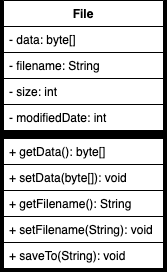

The diagram above was exported from draw.io. Its source (the exported page's mxGraphModel, read from the mxfile embedded in the PNG):
<mxGraphModel dx="511" dy="389" grid="1" gridSize="10" guides="1" tooltips="1" connect="1" arrows="1" fold="1" page="1" pageScale="1" pageWidth="1100" pageHeight="850" background="#000000" math="0" shadow="0">
  <root>
    <mxCell id="0" />
    <mxCell id="1" parent="0" />
    <mxCell id="2" value="" style="group" vertex="1" connectable="0" parent="1">
      <mxGeometry x="310" y="200" width="160" height="216" as="geometry" />
    </mxCell>
    <mxCell id="3" value="File" style="swimlane;fontStyle=1;align=center;verticalAlign=top;childLayout=stackLayout;horizontal=1;startSize=26;horizontalStack=0;resizeParent=1;resizeParentMax=0;resizeLast=0;collapsible=1;marginBottom=0;fillColor=#FFFFFF;" vertex="1" parent="2">
      <mxGeometry width="160" height="52" as="geometry">
        <mxRectangle x="310" y="200" width="100" height="26" as="alternateBounds" />
      </mxGeometry>
    </mxCell>
    <mxCell id="4" value="+ getData(): byte[]" style="text;strokeColor=#000000;fillColor=#ffffff;align=left;verticalAlign=top;spacingLeft=4;spacingRight=4;overflow=hidden;rotatable=0;points=[[0,0.5],[1,0.5]];portConstraint=eastwest;" vertex="1" parent="2">
      <mxGeometry y="138" width="160" height="26" as="geometry" />
    </mxCell>
    <mxCell id="5" value="" style="line;strokeWidth=7;fillColor=#ffffff;align=left;verticalAlign=middle;spacingTop=-1;spacingLeft=3;spacingRight=3;rotatable=0;labelPosition=right;points=[];portConstraint=eastwest;strokeColor=#000000;" vertex="1" parent="2">
      <mxGeometry y="130" width="160" height="8" as="geometry" />
    </mxCell>
    <mxCell id="6" value="- filename: String" style="text;strokeColor=#000000;fillColor=#ffffff;align=left;verticalAlign=top;spacingLeft=4;spacingRight=4;overflow=hidden;rotatable=0;points=[[0,0.5],[1,0.5]];portConstraint=eastwest;" vertex="1" parent="2">
      <mxGeometry y="52" width="160" height="26" as="geometry" />
    </mxCell>
    <mxCell id="7" value="- size: int" style="text;strokeColor=#000000;fillColor=#ffffff;align=left;verticalAlign=top;spacingLeft=4;spacingRight=4;overflow=hidden;rotatable=0;points=[[0,0.5],[1,0.5]];portConstraint=eastwest;" vertex="1" parent="2">
      <mxGeometry y="78" width="160" height="26" as="geometry" />
    </mxCell>
    <mxCell id="8" value="- modifiedDate: int" style="text;strokeColor=#000000;fillColor=#ffffff;align=left;verticalAlign=top;spacingLeft=4;spacingRight=4;overflow=hidden;rotatable=0;points=[[0,0.5],[1,0.5]];portConstraint=eastwest;" vertex="1" parent="2">
      <mxGeometry y="104" width="160" height="26" as="geometry" />
    </mxCell>
    <mxCell id="9" value="- data: byte[]" style="text;strokeColor=#000000;fillColor=#ffffff;align=left;verticalAlign=top;spacingLeft=4;spacingRight=4;overflow=hidden;rotatable=0;points=[[0,0.5],[1,0.5]];portConstraint=eastwest;" vertex="1" parent="2">
      <mxGeometry y="26" width="160" height="26" as="geometry" />
    </mxCell>
    <mxCell id="10" value="+ getFilename(): String" style="text;strokeColor=#000000;fillColor=#ffffff;align=left;verticalAlign=top;spacingLeft=4;spacingRight=4;overflow=hidden;rotatable=0;points=[[0,0.5],[1,0.5]];portConstraint=eastwest;" vertex="1" parent="2">
      <mxGeometry y="190" width="160" height="26" as="geometry" />
    </mxCell>
    <mxCell id="11" value="+ setData(byte[]): void" style="text;strokeColor=#000000;fillColor=#ffffff;align=left;verticalAlign=top;spacingLeft=4;spacingRight=4;overflow=hidden;rotatable=0;points=[[0,0.5],[1,0.5]];portConstraint=eastwest;" vertex="1" parent="2">
      <mxGeometry y="164" width="160" height="26" as="geometry" />
    </mxCell>
    <mxCell id="12" value="+ saveTo(String): void" style="text;strokeColor=#000000;fillColor=#ffffff;align=left;verticalAlign=top;spacingLeft=4;spacingRight=4;overflow=hidden;rotatable=0;points=[[0,0.5],[1,0.5]];portConstraint=eastwest;" vertex="1" parent="1">
      <mxGeometry x="310" y="442" width="160" height="26" as="geometry" />
    </mxCell>
    <mxCell id="13" value="+ setFilename(String): void" style="text;strokeColor=#000000;fillColor=#ffffff;align=left;verticalAlign=top;spacingLeft=4;spacingRight=4;overflow=hidden;rotatable=0;points=[[0,0.5],[1,0.5]];portConstraint=eastwest;" vertex="1" parent="1">
      <mxGeometry x="310" y="416" width="160" height="26" as="geometry" />
    </mxCell>
  </root>
</mxGraphModel>